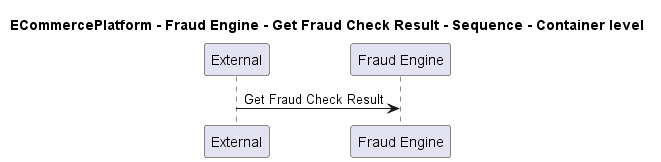

The diagram above was rendered by PlantUML. Its source (embedded in the PNG):
@startuml

title ECommercePlatform - Fraud Engine - Get Fraud Check Result - Sequence - Container level

participant "External" as C4InterFlow.SoftwareSystems.ExternalSystem
participant "Fraud Engine" as ECommercePlatform.SoftwareSystems.FraudEngine

C4InterFlow.SoftwareSystems.ExternalSystem -> ECommercePlatform.SoftwareSystems.FraudEngine : Get Fraud Check Result


@enduml